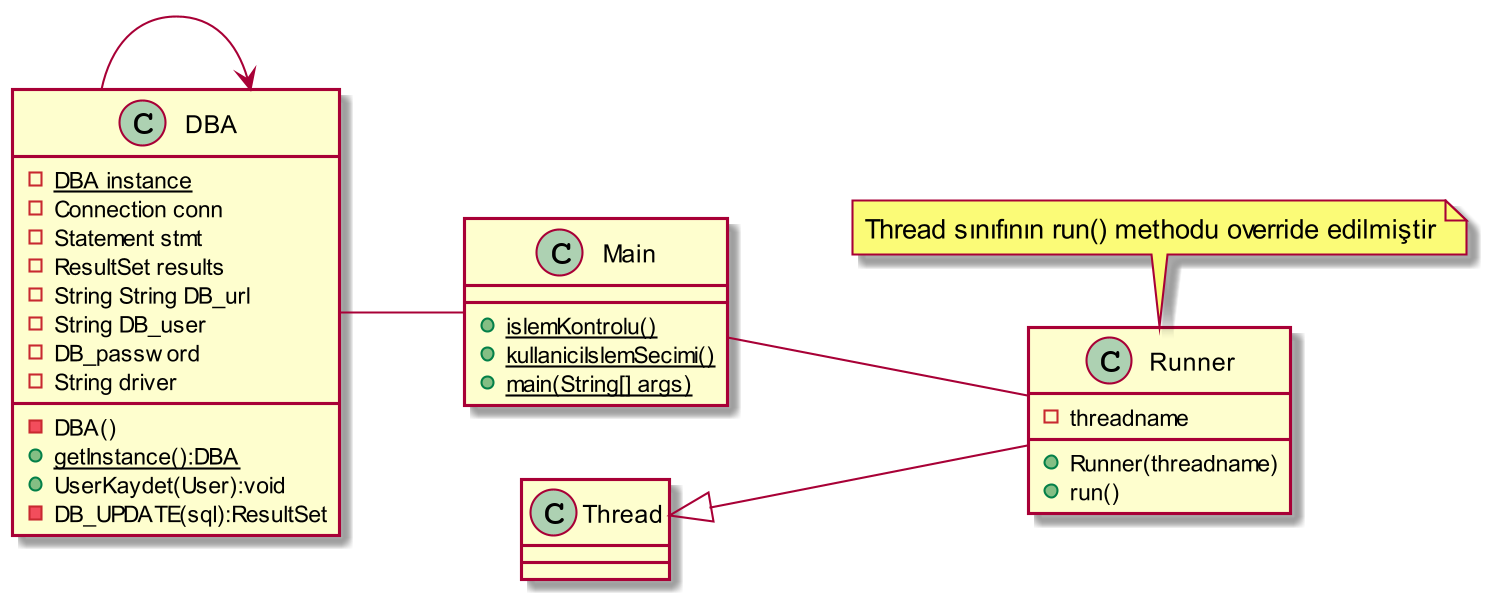

The diagram above was rendered by PlantUML. Its source (embedded in the PNG):
@startuml
skinparam dpi 200

left to right direction
class Main{

+{static} islemKontrolu()
+{static} kullaniciIslemSecimi()
+{static} main(String[] args)
}

class Runner extends Thread{
- threadname

+ Runner(threadname)
+ {method} run()
}

class DBA{
-{static}DBA instance
-Connection conn
-Statement stmt
-ResultSet results
-String String DB_url
-String DB_user
-DB_password
-String driver
-DBA()
+{static}getInstance():DBA
+UserKaydet(User):void
-DB_UPDATE(sql):ResultSet


}
DBA ->DBA
DBA -- Main
Main -- Runner

note top of Runner
Thread sınıfının run() methodu override edilmiştir
end note
@enduml